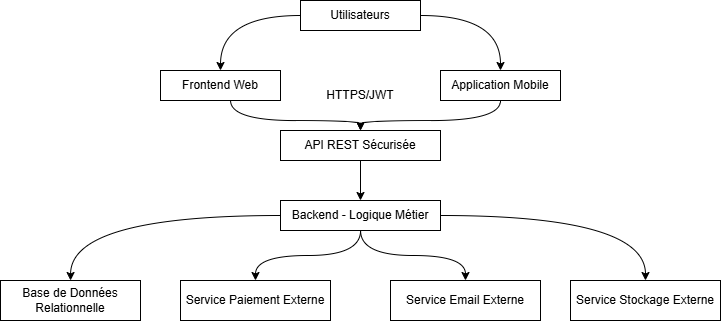

The diagram above was exported from draw.io. Its source (the exported page's mxGraphModel, read from the mxfile embedded in the PNG):
<mxGraphModel dx="1379" dy="703" grid="1" gridSize="10" guides="1" tooltips="1" connect="1" arrows="1" fold="1" page="1" pageScale="1" pageWidth="827" pageHeight="1169" math="0" shadow="0">
  <root>
    <mxCell id="0" />
    <mxCell id="1" parent="0" />
    <mxCell id="qBJlc5xjqYsHa8X3vwqO-24" edge="1" parent="1" source="qBJlc5xjqYsHa8X3vwqO-1" style="edgeStyle=orthogonalEdgeStyle;rounded=0;orthogonalLoop=1;jettySize=auto;html=1;entryX=0.5;entryY=0;entryDx=0;entryDy=0;curved=1;" target="qBJlc5xjqYsHa8X3vwqO-3" value="">
      <mxGeometry relative="1" as="geometry" />
    </mxCell>
    <mxCell id="qBJlc5xjqYsHa8X3vwqO-25" edge="1" parent="1" source="qBJlc5xjqYsHa8X3vwqO-1" style="edgeStyle=orthogonalEdgeStyle;rounded=0;orthogonalLoop=1;jettySize=auto;html=1;entryX=0.5;entryY=0;entryDx=0;entryDy=0;curved=1;" target="qBJlc5xjqYsHa8X3vwqO-4" value="">
      <mxGeometry relative="1" as="geometry" />
    </mxCell>
    <mxCell id="qBJlc5xjqYsHa8X3vwqO-1" parent="1" style="whiteSpace=wrap;html=1;" value="Utilisateurs" vertex="1">
      <mxGeometry height="30" width="120" x="340" y="80" as="geometry" />
    </mxCell>
    <mxCell id="qBJlc5xjqYsHa8X3vwqO-27" edge="1" parent="1" source="qBJlc5xjqYsHa8X3vwqO-3" style="edgeStyle=orthogonalEdgeStyle;rounded=0;orthogonalLoop=1;jettySize=auto;html=1;entryX=0.5;entryY=0;entryDx=0;entryDy=0;curved=1;" target="qBJlc5xjqYsHa8X3vwqO-8" value="">
      <mxGeometry relative="1" as="geometry">
        <Array as="points">
          <mxPoint x="270" y="200" />
          <mxPoint x="400" y="200" />
        </Array>
      </mxGeometry>
    </mxCell>
    <mxCell id="qBJlc5xjqYsHa8X3vwqO-3" parent="1" style="whiteSpace=wrap;html=1;" value="Frontend Web" vertex="1">
      <mxGeometry height="30" width="120" x="200" y="150" as="geometry" />
    </mxCell>
    <mxCell id="qBJlc5xjqYsHa8X3vwqO-4" parent="1" style="whiteSpace=wrap;html=1;" value="Application Mobile" vertex="1">
      <mxGeometry height="30" width="120" x="480" y="150" as="geometry" />
    </mxCell>
    <mxCell id="qBJlc5xjqYsHa8X3vwqO-22" edge="1" parent="1" source="qBJlc5xjqYsHa8X3vwqO-8" style="edgeStyle=none;rounded=0;orthogonalLoop=1;jettySize=auto;html=1;" target="qBJlc5xjqYsHa8X3vwqO-9" value="">
      <mxGeometry relative="1" as="geometry" />
    </mxCell>
    <mxCell id="qBJlc5xjqYsHa8X3vwqO-8" parent="1" style="whiteSpace=wrap;html=1;" value="API REST Sécurisée" vertex="1">
      <mxGeometry height="30" width="160" x="320" y="210" as="geometry" />
    </mxCell>
    <mxCell id="qBJlc5xjqYsHa8X3vwqO-14" edge="1" parent="1" source="qBJlc5xjqYsHa8X3vwqO-9" style="edgeStyle=orthogonalEdgeStyle;rounded=0;orthogonalLoop=1;jettySize=auto;html=1;curved=1;" target="qBJlc5xjqYsHa8X3vwqO-13" value="">
      <mxGeometry relative="1" as="geometry" />
    </mxCell>
    <mxCell id="qBJlc5xjqYsHa8X3vwqO-16" edge="1" parent="1" source="qBJlc5xjqYsHa8X3vwqO-9" style="edgeStyle=orthogonalEdgeStyle;rounded=0;orthogonalLoop=1;jettySize=auto;html=1;curved=1;" target="qBJlc5xjqYsHa8X3vwqO-15" value="">
      <mxGeometry relative="1" as="geometry" />
    </mxCell>
    <mxCell id="qBJlc5xjqYsHa8X3vwqO-18" edge="1" parent="1" source="qBJlc5xjqYsHa8X3vwqO-9" style="edgeStyle=orthogonalEdgeStyle;rounded=0;orthogonalLoop=1;jettySize=auto;html=1;curved=1;" target="qBJlc5xjqYsHa8X3vwqO-17" value="">
      <mxGeometry relative="1" as="geometry" />
    </mxCell>
    <mxCell id="qBJlc5xjqYsHa8X3vwqO-20" edge="1" parent="1" source="qBJlc5xjqYsHa8X3vwqO-9" style="edgeStyle=orthogonalEdgeStyle;rounded=0;orthogonalLoop=1;jettySize=auto;html=1;curved=1;" target="qBJlc5xjqYsHa8X3vwqO-19" value="">
      <mxGeometry relative="1" as="geometry" />
    </mxCell>
    <mxCell id="qBJlc5xjqYsHa8X3vwqO-9" parent="1" style="whiteSpace=wrap;html=1;" value="Backend - Logique Métier" vertex="1">
      <mxGeometry height="30" width="160" x="320" y="280" as="geometry" />
    </mxCell>
    <mxCell id="qBJlc5xjqYsHa8X3vwqO-13" parent="1" style="whiteSpace=wrap;html=1;" value="Base de Données Relationnelle" vertex="1">
      <mxGeometry height="40" width="140" x="40" y="360" as="geometry" />
    </mxCell>
    <mxCell id="qBJlc5xjqYsHa8X3vwqO-15" parent="1" style="whiteSpace=wrap;html=1;" value="Service Paiement Externe" vertex="1">
      <mxGeometry height="40" width="150" x="220" y="360" as="geometry" />
    </mxCell>
    <mxCell id="qBJlc5xjqYsHa8X3vwqO-17" parent="1" style="whiteSpace=wrap;html=1;" value="Service Email Externe" vertex="1">
      <mxGeometry height="40" width="150" x="430" y="360" as="geometry" />
    </mxCell>
    <mxCell id="qBJlc5xjqYsHa8X3vwqO-19" parent="1" style="whiteSpace=wrap;html=1;" value="Service Stockage Externe" vertex="1">
      <mxGeometry height="40" width="150" x="610" y="360" as="geometry" />
    </mxCell>
    <mxCell id="qBJlc5xjqYsHa8X3vwqO-29" edge="1" parent="1" style="edgeStyle=orthogonalEdgeStyle;rounded=0;orthogonalLoop=1;jettySize=auto;html=1;entryX=0.5;entryY=0;entryDx=0;entryDy=0;curved=1;" target="qBJlc5xjqYsHa8X3vwqO-8" value="">
      <mxGeometry relative="1" as="geometry">
        <Array as="points">
          <mxPoint x="540" y="200" />
          <mxPoint x="400" y="200" />
        </Array>
        <mxPoint x="540" y="180" as="sourcePoint" />
        <mxPoint x="670" y="210" as="targetPoint" />
      </mxGeometry>
    </mxCell>
    <mxCell id="qBJlc5xjqYsHa8X3vwqO-30" parent="1" style="text;html=1;whiteSpace=wrap;strokeColor=none;fillColor=none;align=center;verticalAlign=middle;rounded=0;" value="HTTPS/JWT" vertex="1">
      <mxGeometry height="30" width="60" x="370" y="160" as="geometry" />
    </mxCell>
  </root>
</mxGraphModel>